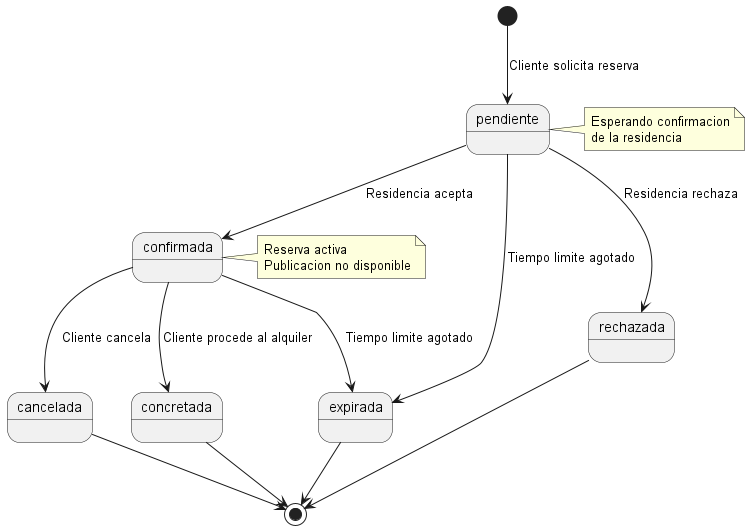

The diagram above was rendered by PlantUML. Its source (embedded in the PNG):
@startuml

[*] --> pendiente : Cliente solicita reserva

pendiente --> confirmada : Residencia acepta
pendiente --> rechazada : Residencia rechaza
pendiente --> expirada : Tiempo limite agotado

confirmada --> concretada : Cliente procede al alquiler
confirmada --> cancelada : Cliente cancela
confirmada --> expirada : Tiempo limite agotado

rechazada --> [*]
expirada --> [*]
cancelada --> [*]
concretada --> [*]

note right of pendiente : Esperando confirmacion\nde la residencia
note right of confirmada : Reserva activa\nPublicacion no disponible

@enduml